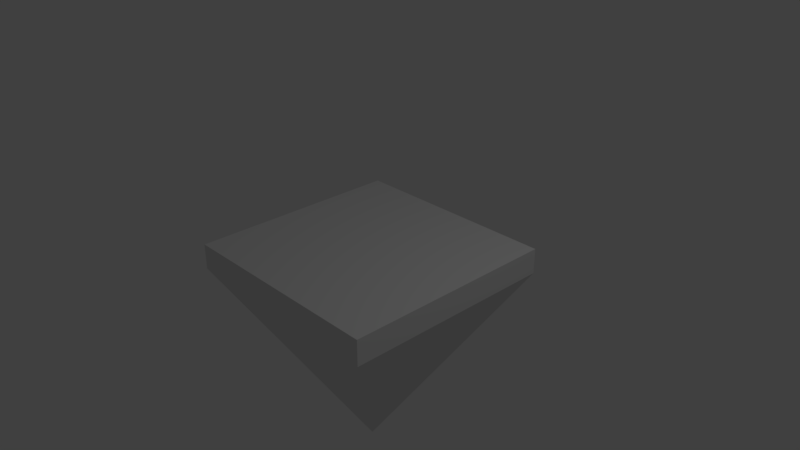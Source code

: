 # Source: GroundBlock.blend  (saved by Blender 2.78.0; exported with 4.5.12 LTS)
import bpy
from mathutils import Matrix  # noqa: F401  (used for matrix-valued properties, if any)

bpy.ops.wm.read_factory_settings(use_empty=True)
scene = bpy.context.scene
scene.name = 'Scene'

# ---- collections
col_collection_1 = bpy.data.collections.new('Collection 1'); scene.collection.children.link(col_collection_1)

# ---- materials (node trees are filled in below, after node groups)
mat_material = bpy.data.materials.new('Material')
mat_material.alpha_threshold = 0.0
mat_material.use_transparent_shadow = False
mat_material.roughness = 0.5
mat_material.line_color = (0.0, 0.0, 0.0, 1.0)

# ---- material node trees

# ---- world
world_world = bpy.data.worlds.new('World'); scene.world = world_world
world_world.color = (0.05088, 0.05088, 0.05088)
world_world.use_sun_shadow = False
world_world.sun_shadow_jitter_overblur = 0.0
world_world.cycles.sampling_method = 'MANUAL'

# ---- cameras
cam_camera = bpy.data.cameras.new('Camera')
cam_camera.clip_end = 100.0
cam_camera.lens = 35.0
cam_camera.sensor_width = 32.0
cam_camera.sensor_height = 18.0
cam_camera.ortho_scale = 7.314
cam_camera.dof.focus_distance = 0.0
cam_camera.dof.aperture_fstop = 128.0

# ---- lights
light_lamp = bpy.data.lights.new('Lamp', 'POINT')
light_lamp.transmission_factor = 0.0
light_lamp.cutoff_distance = 30.0
light_lamp.energy = 100.0
light_lamp.shadow_buffer_clip_start = 1.001
light_lamp.shadow_soft_size = 0.1
light_lamp.shadow_maximum_resolution = 0.006
light_lamp.use_absolute_resolution = True

# ---- meshes
me_cube = bpy.data.meshes.new('Cube')
me_cube.from_pydata([(1.5, 1.5, -0.2501), (0.0, 0.0, -2.898), (1.5, -1.5, -0.2501), (1.5, 1.5, 0.1024), (-1.5, 1.5, -0.2501), (-1.5, -1.5, 0.1024), (-1.5, -1.5, -0.2501), (1.5, -1.5, 0.1024), (-1.5, 1.5, 0.1024), (1.5, 0.0, -0.2501), (-1.5, 0.0, 0.1024), (-1.5, 0.0, -0.2501), (1.5, 0.0, 0.1024), (0.0, -1.5, -0.2501), (0.0, 1.5, -0.2501), (0.0, 1.5, 0.1024), (0.0, -1.5, 0.1024), (0.0, 0.0, 0.1024)], [], [(11, 6, 5, 10), (6, 11, 1), (13, 2, 7, 16), (2, 1, 9), (1, 4, 14), (1, 2, 13), (17, 10, 5, 16), (9, 0, 3, 12), (14, 4, 8, 15), (2, 9, 12, 7), (15, 8, 10, 17), (4, 11, 10, 8), (3, 15, 17, 12), (0, 14, 15, 3), (12, 17, 16, 7), (6, 13, 16, 5), (11, 4, 1), (0, 1, 14), (1, 0, 9), (13, 6, 1)])
_uv = me_cube.uv_layers.new(name='UVMap')
_uv.uv.foreach_set('vector', [0.5, 0.5492, -0.25, 0.5492, -0.25, 0.7255, 0.5, 0.7255, 0.75, 0.5492, 1.5, 0.5492, 1.5, -0.7745, 0.5, 0.5492, 1.25, 0.5492, 1.25, 0.7255, 0.5, 0.7255, 0.75, 0.5492, 1.5, -0.7745, 1.5, 0.5492, 0.5, 0.2255, -0.25, 1.549, 0.5, 1.549, 0.5, 0.2255, 1.25, 1.549, 0.5, 1.549, 0.5, 0.5, -0.25, 0.5, -0.25, -0.25, 0.5, -0.25, 0.5, 0.5492, 1.25, 0.5492, 1.25, 0.7255, 0.5, 0.7255, 0.5, 0.5492, -0.25, 0.5492, -0.25, 0.7255, 0.5, 0.7255, 0.75, 0.5492, 1.5, 0.5492, 1.5, 0.7255, 0.75, 0.7255, 0.5, 0.25, -0.25, 0.25, -0.25, -0.5, 0.5, -0.5, 0.25, 0.5492, -0.5, 0.5492, -0.5, 0.7255, 0.25, 0.7255, 0.25, 0.25, -0.5, 0.25, -0.5, -0.5, 0.25, -0.5, 0.25, 0.5492, -0.5, 0.5492, -0.5, 0.7255, 0.25, 0.7255, 0.25, 0.5, -0.5, 0.5, -0.5, -0.25, 0.25, -0.25, 0.75, 0.5492, 1.5, 0.5492, 1.5, 0.7255, 0.75, 0.7255, 0.5, 0.5492, 1.25, 0.5492, 0.5, -0.7745, 0.25, 0.5492, -0.5, -0.7745, -0.5, 0.5492, 0.5, 0.2255, 1.25, 1.549, 0.5, 1.549, 0.5, 0.5492, -0.25, 0.5492, 0.5, -0.7745])
me_cube.materials.append(mat_material)
me_cube.use_remesh_preserve_volume = False
me_cube.use_remesh_preserve_attributes = False
me_cube.use_mirror_vertex_groups = False
me_cube.update()

# ---- objects
ob_groundblock = bpy.data.objects.new('GroundBlock', me_cube)
ob_lamp = bpy.data.objects.new('Lamp', light_lamp)
ob_camera = bpy.data.objects.new('Camera', cam_camera)

# ---- transforms, parenting, visibility, modifiers, constraints
ob_groundblock.location = (0.0, 0.0, 0.0)
ob_groundblock.lock_rotations_4d = False
ob_groundblock.lock_scale = (True, True, True)
ob_groundblock.empty_display_type = 'ARROWS'
ob_groundblock.lineart.crease_threshold = 0.0
ob_lamp.location = (4.076, 1.005, 5.904)
ob_lamp.rotation_euler = (0.6503, 0.05522, 1.866)
ob_lamp.lock_rotations_4d = False
ob_lamp.empty_display_type = 'ARROWS'
ob_lamp.color = (0.0, 0.0, 0.0, 0.0)
ob_lamp.lineart.crease_threshold = 0.0
ob_camera.location = (7.481, -6.508, 5.344)
ob_camera.rotation_euler = (1.109, 0.0, 0.8149)
ob_camera.lock_rotations_4d = False
ob_camera.empty_display_type = 'ARROWS'
ob_camera.color = (0.0, 0.0, 0.0, 0.0)
ob_camera.display_type = 'WIRE'
ob_camera.lineart.crease_threshold = 0.0

# ---- collection membership
col_collection_1.objects.link(ob_groundblock)
col_collection_1.objects.link(ob_lamp)
col_collection_1.objects.link(ob_camera)

# ---- scene / render settings (as saved in the file)
scene.camera = ob_camera
scene.frame_start = 1; scene.frame_end = 250; scene.frame_set(1)
scene.render.engine = 'BLENDER_EEVEE_NEXT'
scene.render.resolution_percentage = 50
scene.render.dither_intensity = 0.0
scene.cycles.use_denoising = False
scene.cycles.samples = 128
scene.cycles.sampling_pattern = 'TABULATED_SOBOL'
scene.cycles.light_sampling_threshold = 0.0
scene.cycles.use_adaptive_sampling = False
scene.cycles.use_light_tree = False
scene.cycles.blur_glossy = 0.0
scene.cycles.sample_clamp_indirect = 0.0
scene.view_settings.view_transform = 'Standard'
bpy.context.view_layer.update()
